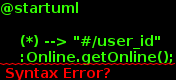

The diagram above was rendered by PlantUML. Its source (embedded in the PNG):
@startuml

    (*) --> "#/user_id"
    :Online.getOnline();
    -->[Ending process] (*)


@enduml